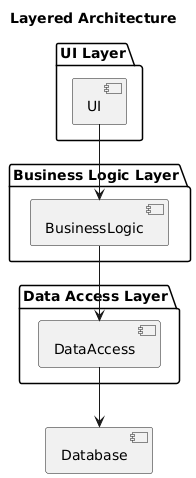

The diagram above was rendered by PlantUML. Its source (embedded in the PNG):
@startuml
title Layered Architecture

package "UI Layer" {
  component UI
}
package "Business Logic Layer" {
  component BusinessLogic
}
package "Data Access Layer" {
  component DataAccess
}
component Database

UI --> BusinessLogic
BusinessLogic --> DataAccess
DataAccess --> Database
@enduml